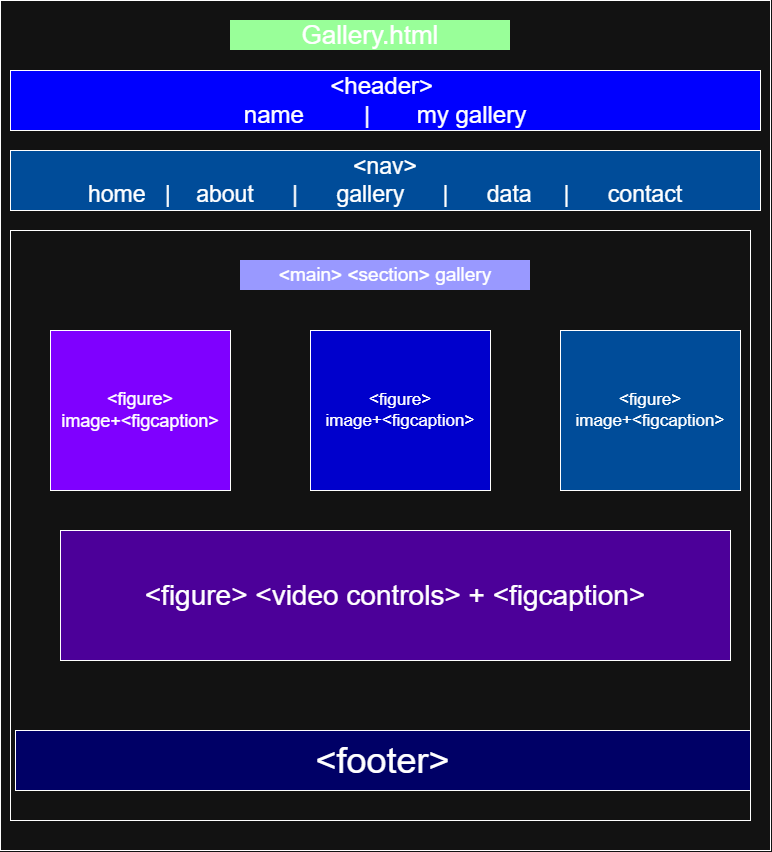

The diagram above was exported from draw.io. Its source (the exported page's mxGraphModel, read from the mxfile embedded in the PNG):
<mxGraphModel dx="774" dy="451" grid="1" gridSize="10" guides="1" tooltips="1" connect="1" arrows="1" fold="1" page="1" pageScale="1" pageWidth="850" pageHeight="1100" math="0" shadow="0">
  <root>
    <mxCell id="0" />
    <mxCell id="1" parent="0" />
    <mxCell id="4yzqxnEbhmoadjxECACb-1" parent="1" style="whiteSpace=wrap;html=1;" value="" vertex="1">
      <mxGeometry height="850" width="770" x="20" as="geometry" />
    </mxCell>
    <mxCell id="4yzqxnEbhmoadjxECACb-2" parent="1" style="text;html=1;whiteSpace=wrap;strokeColor=none;fillColor=light-dark(transparent,#99FF99);align=center;verticalAlign=middle;rounded=0;" value="&lt;font style=&quot;font-size: 26px;&quot;&gt;Gallery.html&lt;/font&gt;" vertex="1">
      <mxGeometry height="30" width="280" x="250" y="20" as="geometry" />
    </mxCell>
    <mxCell id="4yzqxnEbhmoadjxECACb-3" parent="1" style="whiteSpace=wrap;html=1;fillColor=light-dark(#FFFFFF,#0000FF);" value="&lt;font style=&quot;font-size: 24px;&quot;&gt;&amp;lt;header&amp;gt;&amp;nbsp;&lt;/font&gt;&lt;div&gt;&lt;font style=&quot;font-size: 24px;&quot;&gt;name&amp;nbsp; &amp;nbsp; &amp;nbsp; &amp;nbsp; &amp;nbsp;|&amp;nbsp; &amp;nbsp; &amp;nbsp; &amp;nbsp;my gallery&lt;/font&gt;&lt;/div&gt;" vertex="1">
      <mxGeometry height="60" width="750" x="30" y="70" as="geometry" />
    </mxCell>
    <mxCell id="4yzqxnEbhmoadjxECACb-5" parent="1" style="whiteSpace=wrap;html=1;fillColor=light-dark(#FFFFFF,#004C99);" value="&lt;font style=&quot;font-size: 23px;&quot;&gt;&amp;lt;nav&amp;gt;&lt;/font&gt;&lt;div&gt;&lt;font style=&quot;font-size: 23px;&quot;&gt;home&amp;nbsp; &amp;nbsp;|&amp;nbsp; &amp;nbsp; about&amp;nbsp; &amp;nbsp; &amp;nbsp; |&amp;nbsp; &amp;nbsp; &amp;nbsp; gallery&amp;nbsp; &amp;nbsp; &amp;nbsp; |&amp;nbsp; &amp;nbsp; &amp;nbsp; data&amp;nbsp; &amp;nbsp; &amp;nbsp;|&amp;nbsp; &amp;nbsp; &amp;nbsp; contact&lt;/font&gt;&lt;/div&gt;" vertex="1">
      <mxGeometry height="60" width="750" x="30" y="150" as="geometry" />
    </mxCell>
    <mxCell id="4yzqxnEbhmoadjxECACb-6" parent="1" style="whiteSpace=wrap;html=1;" value="" vertex="1">
      <mxGeometry height="590" width="740" x="30" y="230" as="geometry" />
    </mxCell>
    <mxCell id="4yzqxnEbhmoadjxECACb-8" parent="1" style="text;html=1;whiteSpace=wrap;strokeColor=none;fillColor=light-dark(transparent,#9999FF);align=center;verticalAlign=middle;rounded=0;" value="&lt;font style=&quot;font-size: 19px;&quot;&gt;&amp;lt;main&amp;gt; &amp;lt;section&amp;gt; gallery&lt;/font&gt;" vertex="1">
      <mxGeometry height="30" width="290" x="260" y="260" as="geometry" />
    </mxCell>
    <mxCell id="4yzqxnEbhmoadjxECACb-9" parent="1" style="whiteSpace=wrap;html=1;fillColor=light-dark(#FFFFFF,#7F00FF);" value="&lt;sub&gt;&lt;font style=&quot;font-size: 18px;&quot;&gt;&amp;lt;figure&amp;gt;&lt;/font&gt;&lt;/sub&gt;&lt;div&gt;&lt;sub&gt;&lt;font style=&quot;font-size: 18px;&quot;&gt;image+&amp;lt;figcaption&amp;gt;&lt;/font&gt;&lt;/sub&gt;&lt;/div&gt;" vertex="1">
      <mxGeometry height="160" width="180" x="70" y="330" as="geometry" />
    </mxCell>
    <mxCell id="4yzqxnEbhmoadjxECACb-10" parent="1" style="whiteSpace=wrap;html=1;fillColor=light-dark(#FFFFFF,#0000CC);" value="&lt;sub&gt;&lt;font style=&quot;font-size: 17px;&quot;&gt;&amp;lt;figure&amp;gt;&lt;/font&gt;&lt;/sub&gt;&lt;div&gt;&lt;sub&gt;&lt;font style=&quot;font-size: 17px;&quot;&gt;image+&amp;lt;figcaption&amp;gt;&lt;/font&gt;&lt;/sub&gt;&lt;/div&gt;" vertex="1">
      <mxGeometry height="160" width="180" x="330" y="330" as="geometry" />
    </mxCell>
    <mxCell id="4yzqxnEbhmoadjxECACb-11" parent="1" style="whiteSpace=wrap;html=1;fillColor=light-dark(#FFFFFF,#004C99);" value="&lt;sub&gt;&lt;font style=&quot;font-size: 17px;&quot;&gt;&amp;lt;figure&amp;gt;&lt;/font&gt;&lt;/sub&gt;&lt;div&gt;&lt;sub&gt;&lt;font style=&quot;font-size: 17px;&quot;&gt;image+&amp;lt;figcaption&amp;gt;&lt;/font&gt;&lt;/sub&gt;&lt;/div&gt;" vertex="1">
      <mxGeometry height="160" width="180" x="580" y="330" as="geometry" />
    </mxCell>
    <mxCell id="4yzqxnEbhmoadjxECACb-13" parent="1" style="whiteSpace=wrap;html=1;fillColor=light-dark(#FFFFFF,#4C0099);" value="&lt;font style=&quot;font-size: 28px;&quot;&gt;&amp;lt;figure&amp;gt; &amp;lt;video controls&amp;gt; + &amp;lt;figcaption&amp;gt;&lt;/font&gt;" vertex="1">
      <mxGeometry height="130" width="670" x="80" y="530" as="geometry" />
    </mxCell>
    <mxCell id="4yzqxnEbhmoadjxECACb-14" parent="1" style="whiteSpace=wrap;html=1;fillColor=light-dark(#FFFFFF,#000066);" value="&lt;font style=&quot;font-size: 36px;&quot;&gt;&amp;lt;footer&amp;gt;&lt;/font&gt;" vertex="1">
      <mxGeometry height="60" width="735" x="35" y="730" as="geometry" />
    </mxCell>
  </root>
</mxGraphModel>